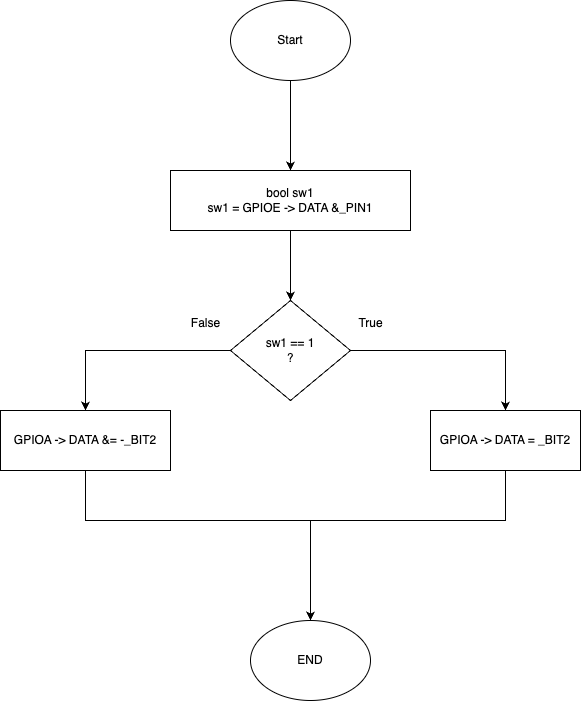

The diagram above was exported from draw.io. Its source (the exported page's mxGraphModel, read from the mxfile embedded in the PNG):
<mxGraphModel dx="788" dy="524" grid="1" gridSize="10" guides="1" tooltips="1" connect="1" arrows="1" fold="1" page="1" pageScale="1" pageWidth="850" pageHeight="1100" math="0" shadow="0">
  <root>
    <mxCell id="0" />
    <mxCell id="1" parent="0" />
    <mxCell id="GKVnmrCF6cuKhU1aM3uW-2" value="" style="edgeStyle=orthogonalEdgeStyle;rounded=0;orthogonalLoop=1;jettySize=auto;html=1;" parent="1" source="uUPc3MeAhofaZ5knt77c-1" target="GKVnmrCF6cuKhU1aM3uW-1" edge="1">
      <mxGeometry relative="1" as="geometry" />
    </mxCell>
    <mxCell id="uUPc3MeAhofaZ5knt77c-1" value="Start" style="ellipse;whiteSpace=wrap;html=1;" parent="1" vertex="1">
      <mxGeometry x="380" y="40" width="120" height="80" as="geometry" />
    </mxCell>
    <mxCell id="GKVnmrCF6cuKhU1aM3uW-4" value="" style="edgeStyle=orthogonalEdgeStyle;rounded=0;orthogonalLoop=1;jettySize=auto;html=1;" parent="1" source="GKVnmrCF6cuKhU1aM3uW-1" target="GKVnmrCF6cuKhU1aM3uW-3" edge="1">
      <mxGeometry relative="1" as="geometry" />
    </mxCell>
    <mxCell id="GKVnmrCF6cuKhU1aM3uW-1" value="bool sw1&lt;br&gt;sw1 = GPIOE -&amp;gt; DATA &amp;amp;_PIN1" style="whiteSpace=wrap;html=1;" parent="1" vertex="1">
      <mxGeometry x="320" y="210" width="240" height="60" as="geometry" />
    </mxCell>
    <mxCell id="GKVnmrCF6cuKhU1aM3uW-7" value="" style="edgeStyle=orthogonalEdgeStyle;rounded=0;orthogonalLoop=1;jettySize=auto;html=1;" parent="1" source="GKVnmrCF6cuKhU1aM3uW-3" target="GKVnmrCF6cuKhU1aM3uW-6" edge="1">
      <mxGeometry relative="1" as="geometry" />
    </mxCell>
    <mxCell id="GKVnmrCF6cuKhU1aM3uW-9" value="" style="edgeStyle=orthogonalEdgeStyle;rounded=0;orthogonalLoop=1;jettySize=auto;html=1;" parent="1" source="GKVnmrCF6cuKhU1aM3uW-3" target="GKVnmrCF6cuKhU1aM3uW-8" edge="1">
      <mxGeometry relative="1" as="geometry" />
    </mxCell>
    <mxCell id="GKVnmrCF6cuKhU1aM3uW-3" value="sw1 == 1&lt;br&gt;?" style="rhombus;whiteSpace=wrap;html=1;" parent="1" vertex="1">
      <mxGeometry x="380" y="340" width="120" height="100" as="geometry" />
    </mxCell>
    <mxCell id="GKVnmrCF6cuKhU1aM3uW-14" style="edgeStyle=orthogonalEdgeStyle;rounded=0;orthogonalLoop=1;jettySize=auto;html=1;entryX=0.5;entryY=0;entryDx=0;entryDy=0;" parent="1" source="GKVnmrCF6cuKhU1aM3uW-6" target="GKVnmrCF6cuKhU1aM3uW-12" edge="1">
      <mxGeometry relative="1" as="geometry">
        <Array as="points">
          <mxPoint x="655" y="560" />
          <mxPoint x="460" y="560" />
        </Array>
      </mxGeometry>
    </mxCell>
    <mxCell id="GKVnmrCF6cuKhU1aM3uW-6" value="GPIOA -&amp;gt; DATA = _BIT2" style="whiteSpace=wrap;html=1;" parent="1" vertex="1">
      <mxGeometry x="580" y="450" width="150" height="60" as="geometry" />
    </mxCell>
    <mxCell id="GKVnmrCF6cuKhU1aM3uW-13" style="edgeStyle=orthogonalEdgeStyle;rounded=0;orthogonalLoop=1;jettySize=auto;html=1;entryX=0.5;entryY=0;entryDx=0;entryDy=0;" parent="1" source="GKVnmrCF6cuKhU1aM3uW-8" target="GKVnmrCF6cuKhU1aM3uW-12" edge="1">
      <mxGeometry relative="1" as="geometry">
        <Array as="points">
          <mxPoint x="235" y="560" />
          <mxPoint x="460" y="560" />
        </Array>
      </mxGeometry>
    </mxCell>
    <mxCell id="GKVnmrCF6cuKhU1aM3uW-8" value="GPIOA -&amp;gt; DATA &amp;amp;= -_BIT2" style="whiteSpace=wrap;html=1;" parent="1" vertex="1">
      <mxGeometry x="150" y="450" width="170" height="60" as="geometry" />
    </mxCell>
    <mxCell id="GKVnmrCF6cuKhU1aM3uW-10" value="True" style="text;html=1;align=center;verticalAlign=middle;resizable=0;points=[];autosize=1;strokeColor=none;fillColor=none;" parent="1" vertex="1">
      <mxGeometry x="495" y="348" width="50" height="30" as="geometry" />
    </mxCell>
    <mxCell id="GKVnmrCF6cuKhU1aM3uW-11" value="False" style="text;html=1;align=center;verticalAlign=middle;resizable=0;points=[];autosize=1;strokeColor=none;fillColor=none;" parent="1" vertex="1">
      <mxGeometry x="330" y="348" width="50" height="30" as="geometry" />
    </mxCell>
    <mxCell id="GKVnmrCF6cuKhU1aM3uW-12" value="END" style="ellipse;whiteSpace=wrap;html=1;" parent="1" vertex="1">
      <mxGeometry x="400" y="660" width="120" height="80" as="geometry" />
    </mxCell>
  </root>
</mxGraphModel>